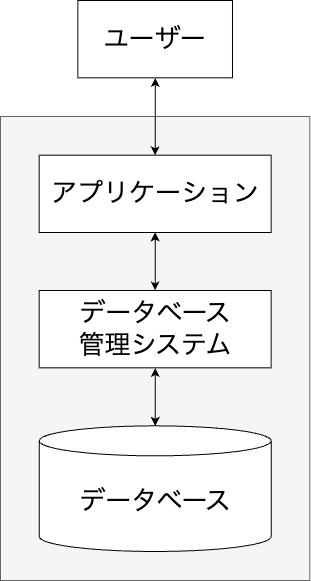

The diagram above was exported from draw.io. Its source (the exported page's mxGraphModel, read from the mxfile embedded in the PNG):
<mxGraphModel dx="2068" dy="1137" grid="1" gridSize="10" guides="1" tooltips="1" connect="1" arrows="1" fold="1" page="1" pageScale="1" pageWidth="850" pageHeight="1100" math="0" shadow="0">
  <root>
    <mxCell id="0" />
    <mxCell id="1" parent="0" />
    <mxCell id="m-pb0vvN3Mv9Idw9G9Sj-1" value="" style="group;fontSize=14;" vertex="1" connectable="0" parent="1">
      <mxGeometry x="260" y="280" width="309.33" height="580" as="geometry" />
    </mxCell>
    <mxCell id="ROo0H2Ll2j7MwDpE2X9S-1" value="ユーザー" style="rounded=0;whiteSpace=wrap;html=1;fontSize=26;" parent="m-pb0vvN3Mv9Idw9G9Sj-1" vertex="1">
      <mxGeometry x="77.3325" width="154.665" height="77.33333333333333" as="geometry" />
    </mxCell>
    <mxCell id="ROo0H2Ll2j7MwDpE2X9S-3" value="" style="rounded=0;whiteSpace=wrap;html=1;fillColor=#f5f5f5;fontColor=#333333;strokeColor=#666666;" parent="m-pb0vvN3Mv9Idw9G9Sj-1" vertex="1">
      <mxGeometry y="116" width="309.33" height="464" as="geometry" />
    </mxCell>
    <mxCell id="ROo0H2Ll2j7MwDpE2X9S-5" value="アプリケーション" style="rounded=0;whiteSpace=wrap;html=1;fontSize=26;" parent="m-pb0vvN3Mv9Idw9G9Sj-1" vertex="1">
      <mxGeometry x="38.66625" y="154.66666666666666" width="231.9975" height="77.33333333333333" as="geometry" />
    </mxCell>
    <mxCell id="ROo0H2Ll2j7MwDpE2X9S-6" value="データベース&lt;div&gt;管理システム&lt;/div&gt;" style="rounded=0;whiteSpace=wrap;html=1;fontSize=26;" parent="m-pb0vvN3Mv9Idw9G9Sj-1" vertex="1">
      <mxGeometry x="38.66625" y="290" width="231.9975" height="77.33333333333333" as="geometry" />
    </mxCell>
    <mxCell id="ROo0H2Ll2j7MwDpE2X9S-7" value="データベース" style="shape=cylinder3;whiteSpace=wrap;html=1;boundedLbl=1;backgroundOutline=1;size=15;fontSize=26;" parent="m-pb0vvN3Mv9Idw9G9Sj-1" vertex="1">
      <mxGeometry x="38.66625" y="425.3333333333333" width="231.9975" height="125.66666666666667" as="geometry" />
    </mxCell>
    <mxCell id="ROo0H2Ll2j7MwDpE2X9S-8" value="" style="endArrow=classic;startArrow=classic;html=1;rounded=0;" parent="m-pb0vvN3Mv9Idw9G9Sj-1" source="ROo0H2Ll2j7MwDpE2X9S-5" target="ROo0H2Ll2j7MwDpE2X9S-1" edge="1">
      <mxGeometry width="50" height="50" relative="1" as="geometry">
        <mxPoint x="270.66375" y="618.6666666666666" as="sourcePoint" />
        <mxPoint x="367.32937499999997" y="522" as="targetPoint" />
      </mxGeometry>
    </mxCell>
    <mxCell id="ROo0H2Ll2j7MwDpE2X9S-9" value="" style="endArrow=classic;startArrow=classic;html=1;rounded=0;entryX=0.5;entryY=1;entryDx=0;entryDy=0;exitX=0.5;exitY=0;exitDx=0;exitDy=0;" parent="m-pb0vvN3Mv9Idw9G9Sj-1" source="ROo0H2Ll2j7MwDpE2X9S-6" target="ROo0H2Ll2j7MwDpE2X9S-5" edge="1">
      <mxGeometry width="50" height="50" relative="1" as="geometry">
        <mxPoint x="270.66375" y="618.6666666666666" as="sourcePoint" />
        <mxPoint x="367.32937499999997" y="522" as="targetPoint" />
      </mxGeometry>
    </mxCell>
    <mxCell id="ROo0H2Ll2j7MwDpE2X9S-10" value="" style="endArrow=classic;startArrow=classic;html=1;rounded=0;entryX=0.5;entryY=1;entryDx=0;entryDy=0;exitX=0.5;exitY=0;exitDx=0;exitDy=0;exitPerimeter=0;" parent="m-pb0vvN3Mv9Idw9G9Sj-1" source="ROo0H2Ll2j7MwDpE2X9S-7" target="ROo0H2Ll2j7MwDpE2X9S-6" edge="1">
      <mxGeometry width="50" height="50" relative="1" as="geometry">
        <mxPoint x="270.66375" y="618.6666666666666" as="sourcePoint" />
        <mxPoint x="367.32937499999997" y="522" as="targetPoint" />
      </mxGeometry>
    </mxCell>
  </root>
</mxGraphModel>